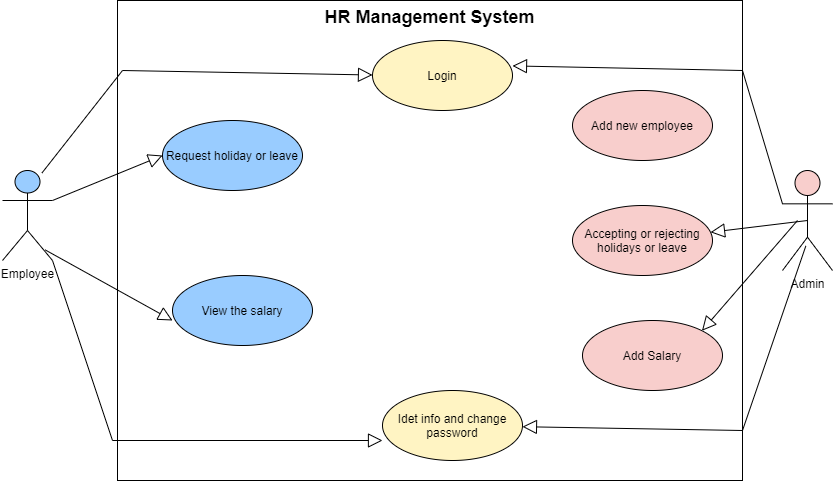

The diagram above was exported from draw.io. Its source (the exported page's mxGraphModel, read from the mxfile embedded in the PNG):
<mxGraphModel dx="2114" dy="601" grid="1" gridSize="10" guides="1" tooltips="1" connect="1" arrows="1" fold="1" page="1" pageScale="1" pageWidth="850" pageHeight="1100" math="0" shadow="0">
  <root>
    <mxCell id="0" />
    <mxCell id="1" parent="0" />
    <mxCell id="OcgjEGUDyRQ2gqKf8PgS-1" value="&lt;font style=&quot;font-size: 18px&quot;&gt;HR Management System&lt;/font&gt;" style="shape=rect;html=1;verticalAlign=top;fontStyle=1;whiteSpace=wrap;align=center;" vertex="1" parent="1">
      <mxGeometry x="115" y="310" width="625" height="480" as="geometry" />
    </mxCell>
    <mxCell id="OcgjEGUDyRQ2gqKf8PgS-2" value="View the salary" style="ellipse;whiteSpace=wrap;html=1;fillColor=#99CCFF;" vertex="1" parent="1">
      <mxGeometry x="170" y="585" width="140" height="70" as="geometry" />
    </mxCell>
    <mxCell id="OcgjEGUDyRQ2gqKf8PgS-3" value="Request holiday or leave" style="ellipse;whiteSpace=wrap;html=1;fillColor=#99CCFF;" vertex="1" parent="1">
      <mxGeometry x="160" y="430" width="140" height="70" as="geometry" />
    </mxCell>
    <mxCell id="OcgjEGUDyRQ2gqKf8PgS-4" value="Login" style="ellipse;whiteSpace=wrap;html=1;fillColor=#FFF4C3;" vertex="1" parent="1">
      <mxGeometry x="370" y="350" width="140" height="70" as="geometry" />
    </mxCell>
    <mxCell id="OcgjEGUDyRQ2gqKf8PgS-5" value="Add Salary" style="ellipse;whiteSpace=wrap;html=1;fillColor=#F8CECC;" vertex="1" parent="1">
      <mxGeometry x="580" y="630" width="140" height="70" as="geometry" />
    </mxCell>
    <mxCell id="OcgjEGUDyRQ2gqKf8PgS-6" value="Accepting or rejecting holidays or leave" style="ellipse;whiteSpace=wrap;html=1;fillColor=#F8CECC;" vertex="1" parent="1">
      <mxGeometry x="570" y="515" width="140" height="70" as="geometry" />
    </mxCell>
    <mxCell id="OcgjEGUDyRQ2gqKf8PgS-7" value="Add new employee" style="ellipse;whiteSpace=wrap;html=1;fillColor=#F8CECC;" vertex="1" parent="1">
      <mxGeometry x="570" y="400" width="140" height="70" as="geometry" />
    </mxCell>
    <mxCell id="OcgjEGUDyRQ2gqKf8PgS-8" value="Idet info and change password" style="ellipse;whiteSpace=wrap;html=1;fillColor=#FFF4C3;" vertex="1" parent="1">
      <mxGeometry x="380" y="700" width="140" height="70" as="geometry" />
    </mxCell>
    <mxCell id="OcgjEGUDyRQ2gqKf8PgS-9" value="Employee" style="shape=umlActor;html=1;verticalLabelPosition=bottom;verticalAlign=top;align=center;fillColor=#99CCFF;" vertex="1" parent="1">
      <mxGeometry y="480" width="50" height="90" as="geometry" />
    </mxCell>
    <mxCell id="OcgjEGUDyRQ2gqKf8PgS-10" value="Admin" style="shape=umlActor;html=1;verticalLabelPosition=bottom;verticalAlign=top;align=center;fillColor=#F8CECC;" vertex="1" parent="1">
      <mxGeometry x="780" y="480" width="50" height="100" as="geometry" />
    </mxCell>
    <mxCell id="OcgjEGUDyRQ2gqKf8PgS-11" value="" style="edgeStyle=none;html=1;endArrow=block;endFill=0;endSize=12;verticalAlign=bottom;rounded=0;exitX=0.467;exitY=0.754;exitDx=0;exitDy=0;exitPerimeter=0;" edge="1" parent="1" source="OcgjEGUDyRQ2gqKf8PgS-10" target="OcgjEGUDyRQ2gqKf8PgS-8">
      <mxGeometry width="160" relative="1" as="geometry">
        <mxPoint x="790" y="570" as="sourcePoint" />
        <mxPoint x="950" y="570" as="targetPoint" />
        <Array as="points">
          <mxPoint x="740" y="740" />
        </Array>
      </mxGeometry>
    </mxCell>
    <mxCell id="OcgjEGUDyRQ2gqKf8PgS-12" value="" style="edgeStyle=none;html=1;endArrow=block;endFill=0;endSize=12;verticalAlign=bottom;rounded=0;entryX=0;entryY=0.5;entryDx=0;entryDy=0;exitX=1;exitY=0.3333333333333333;exitDx=0;exitDy=0;exitPerimeter=0;" edge="1" parent="1" source="OcgjEGUDyRQ2gqKf8PgS-9" target="OcgjEGUDyRQ2gqKf8PgS-3">
      <mxGeometry width="160" relative="1" as="geometry">
        <mxPoint x="40" y="490" as="sourcePoint" />
        <mxPoint x="190" y="490" as="targetPoint" />
      </mxGeometry>
    </mxCell>
    <mxCell id="OcgjEGUDyRQ2gqKf8PgS-13" value="" style="edgeStyle=none;html=1;endArrow=block;endFill=0;endSize=12;verticalAlign=bottom;rounded=0;entryX=1;entryY=0;entryDx=0;entryDy=0;" edge="1" parent="1" target="OcgjEGUDyRQ2gqKf8PgS-5">
      <mxGeometry width="160" relative="1" as="geometry">
        <mxPoint x="795" y="530" as="sourcePoint" />
        <mxPoint x="690" y="630" as="targetPoint" />
      </mxGeometry>
    </mxCell>
    <mxCell id="OcgjEGUDyRQ2gqKf8PgS-14" value="" style="edgeStyle=none;html=1;endArrow=block;endFill=0;endSize=12;verticalAlign=bottom;rounded=0;exitX=0.787;exitY=0.029;exitDx=0;exitDy=0;exitPerimeter=0;" edge="1" parent="1" source="OcgjEGUDyRQ2gqKf8PgS-9">
      <mxGeometry width="160" relative="1" as="geometry">
        <mxPoint x="210" y="384.5" as="sourcePoint" />
        <mxPoint x="370" y="384.5" as="targetPoint" />
        <Array as="points">
          <mxPoint x="120" y="380" />
        </Array>
      </mxGeometry>
    </mxCell>
    <mxCell id="OcgjEGUDyRQ2gqKf8PgS-15" value="" style="edgeStyle=none;html=1;endArrow=block;endFill=0;endSize=12;verticalAlign=bottom;rounded=0;exitX=0;exitY=0.3333333333333333;exitDx=0;exitDy=0;exitPerimeter=0;entryX=1;entryY=0.363;entryDx=0;entryDy=0;entryPerimeter=0;" edge="1" parent="1" source="OcgjEGUDyRQ2gqKf8PgS-10" target="OcgjEGUDyRQ2gqKf8PgS-4">
      <mxGeometry width="160" relative="1" as="geometry">
        <mxPoint x="530" y="360" as="sourcePoint" />
        <mxPoint x="690" y="360" as="targetPoint" />
        <Array as="points">
          <mxPoint x="740" y="380" />
        </Array>
      </mxGeometry>
    </mxCell>
    <mxCell id="OcgjEGUDyRQ2gqKf8PgS-16" value="" style="edgeStyle=none;html=1;endArrow=block;endFill=0;endSize=12;verticalAlign=bottom;rounded=0;exitX=0.5;exitY=0.5;exitDx=0;exitDy=0;exitPerimeter=0;" edge="1" parent="1" source="OcgjEGUDyRQ2gqKf8PgS-10" target="OcgjEGUDyRQ2gqKf8PgS-6">
      <mxGeometry width="160" relative="1" as="geometry">
        <mxPoint x="550" y="520" as="sourcePoint" />
        <mxPoint x="710" y="520" as="targetPoint" />
      </mxGeometry>
    </mxCell>
    <mxCell id="OcgjEGUDyRQ2gqKf8PgS-17" value="" style="edgeStyle=none;html=1;endArrow=block;endFill=0;endSize=12;verticalAlign=bottom;rounded=0;exitX=1;exitY=1;exitDx=0;exitDy=0;exitPerimeter=0;" edge="1" parent="1" source="OcgjEGUDyRQ2gqKf8PgS-9">
      <mxGeometry width="160" relative="1" as="geometry">
        <mxPoint x="220" y="750" as="sourcePoint" />
        <mxPoint x="380" y="750" as="targetPoint" />
        <Array as="points">
          <mxPoint x="110" y="750" />
        </Array>
      </mxGeometry>
    </mxCell>
    <mxCell id="OcgjEGUDyRQ2gqKf8PgS-18" value="" style="edgeStyle=none;html=1;endArrow=block;endFill=0;endSize=12;verticalAlign=bottom;rounded=0;exitX=0.853;exitY=0.882;exitDx=0;exitDy=0;exitPerimeter=0;" edge="1" parent="1" source="OcgjEGUDyRQ2gqKf8PgS-9">
      <mxGeometry width="160" relative="1" as="geometry">
        <mxPoint x="10" y="630" as="sourcePoint" />
        <mxPoint x="170" y="630" as="targetPoint" />
      </mxGeometry>
    </mxCell>
  </root>
</mxGraphModel>